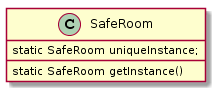

The diagram above was rendered by PlantUML. Its source (embedded in the PNG):
@startuml
class SafeRoom {

        static SafeRoom uniqueInstance;

       

         static SafeRoom getInstance()



}
@enduml